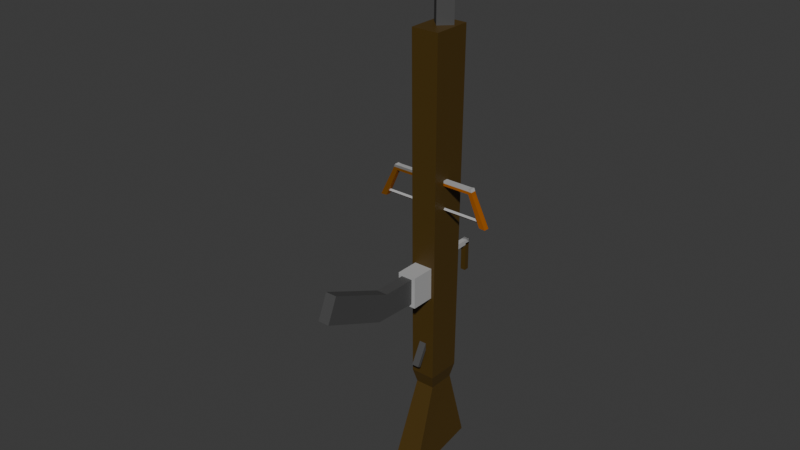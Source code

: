 # Source: HeavyBowGun.blend  (saved by Blender 4.2.66; exported with 4.5.12 LTS)
import bpy
from mathutils import Matrix  # noqa: F401  (used for matrix-valued properties, if any)

bpy.ops.wm.read_factory_settings(use_empty=True)
scene = bpy.context.scene
scene.name = 'Scene'

# ---- collections
col_collection = bpy.data.collections.new('Collection'); scene.collection.children.link(col_collection)

# ---- images (referenced by path relative to the original .blend; pixels are not part of the script)
import os
ASSET_DIR = os.environ.get("B2B_ASSET_DIR", "")  # directory of the original .blend (textures are referenced by path, not embedded)
HERE = os.path.dirname(os.path.abspath(__file__))  # packed textures are extracted next to this script under _unpacked/

def load_image(name, relpath, width, height, colorspace="sRGB"):
    """Load a texture the original file referenced (path relative to the .blend, or extracted next to this script)."""
    p = next((c for c in (os.path.join(HERE, relpath), os.path.join(ASSET_DIR, relpath)) if relpath and os.path.exists(c)), "")
    if p:
        img = bpy.data.images.load(p, check_existing=True)
        img.name = name
    else:  # same state as the original file: an image datablock whose file is absent (Cycles renders it pink)
        img = bpy.data.images.new(name, width, height)
        img.source = "FILE"
        img.filepath = "//" + (relpath or name)
    img.colorspace_settings.name = colorspace
    return img
img_4col_png = load_image('4col.png', '_unpacked/4col.95f1c2ac.png', 32, 32, 'sRGB')

# ---- materials (node trees are filled in below, after node groups)
mat_material_000 = bpy.data.materials.new('Material_000')
mat_material_000.alpha_threshold = 0.0
mat_material_000.roughness = 0.5
mat_material_000.line_color = (0.0, 0.0, 0.0, 1.0)

# ---- material node trees
mat_material_000.use_nodes = True; mat_material_000.node_tree.nodes.clear()
_N = mat_material_000.node_tree.nodes; _L = mat_material_000.node_tree.links
n0 = _N.new('ShaderNodeOutputMaterial'); n0.name = 'Material Output'; n0.location = (300, 300)
n1 = _N.new('ShaderNodeBsdfPrincipled'); n1.name = 'Principled BSDF'; n1.location = (10, 300)
n1.inputs[3].default_value = 1.45
n2 = _N.new('ShaderNodeTexImage'); n2.name = 'Image Texture'; n2.location = (-314, 208)
n2.image = img_4col_png
_L.new(n1.outputs[0], n0.inputs[0])
_L.new(n2.outputs[0], n1.inputs[0])
n0.is_active_output = True

# ---- world
world_world = bpy.data.worlds.new('World'); scene.world = world_world
world_world.use_nodes = True; world_world.node_tree.nodes.clear()
_N = world_world.node_tree.nodes; _L = world_world.node_tree.links
n0 = _N.new('ShaderNodeOutputWorld'); n0.name = 'World Output'; n0.location = (300, 300)
n1 = _N.new('ShaderNodeBackground'); n1.name = 'Background'; n1.location = (10, 300)
n1.inputs[0].default_value = (0.05088, 0.05088, 0.05088, 1.0)
_L.new(n1.outputs[0], n0.inputs[0])
n0.is_active_output = True
world_world.color = (0.05088, 0.05088, 0.05088)
world_world.sun_shadow_jitter_overblur = 0.0

# ---- meshes
me_cube_001 = bpy.data.meshes.new('Cube.001')
me_cube_001.from_pydata([(-3.787, -25.16, -46.82), (-5.455, -27.52, 94.65), (-3.787, -14.42, -46.82), (-5.455, -12.06, 94.65), (3.787, -25.16, -46.82), (5.455, -27.52, 94.65), (3.787, -14.42, -46.82), (5.455, -12.06, 94.65), (-5.455, -7.615, -75.45), (-5.455, -37.19, -81.13), (5.455, -7.615, -75.45), (5.455, -37.19, -81.13), (-4.813, -26.61, -41.39), (-4.813, -12.97, -41.39), (4.813, -12.97, -41.39), (4.813, -26.61, -41.39), (-2.229, -53.98, -4.04), (-2.229, -49.95, 5.351), (-2.229, -29.03, -5.111), (-2.229, -29.03, 5.111), (2.229, -53.98, -4.04), (2.229, -49.95, 5.351), (2.229, -29.03, -5.111), (2.229, -29.03, 5.111), (-2.229, -79.62, 6.967), (-2.229, -75.58, 16.36), (2.229, -79.62, 6.967), (2.229, -75.58, 16.36), (-3.72, -36.36, -6.212), (-3.72, -36.36, 6.212), (-3.72, -23.94, -6.212), (-3.72, -23.94, 6.212), (3.72, -36.36, -6.212), (3.72, -36.36, 6.212), (3.72, -23.94, -6.212), (3.72, -23.94, 6.212), (-1.416, -31.19, -35.27), (-1.416, -25.59, -24.81), (-1.416, -29.91, -35.95), (-1.416, -24.31, -25.5), (1.416, -31.19, -35.27), (1.416, -25.59, -24.81), (1.416, -29.91, -35.95), (1.416, -24.31, -25.5), (0.0, -21.51, 80.01), (0.0, -21.51, 137.1), (-4.302, -17.21, 80.01), (-4.302, -17.21, 137.1), (4.302, -17.21, 80.01), (4.302, -17.21, 137.1), (0.0, -12.91, 80.01), (0.0, -12.91, 137.1), (-1.122, -14.79, 134.4), (-1.122, -14.79, 136.7), (1.122, -14.79, 134.4), (1.122, -14.79, 136.7), (0.0, -11.06, 134.4), (0.0, -11.06, 136.7), (-1.0, -2.663, -5.768), (-1.0, -2.663, 5.768), (-1.0, -0.6626, -5.768), (-1.0, -0.6626, 5.768), (1.0, -2.663, -5.768), (1.0, -2.663, 5.768), (1.0, -0.6626, -5.768), (1.0, -0.6626, 5.768), (-1.0, -15.91, 5.097), (-1.0, -15.91, 7.097), (-1.0, -0.6626, 5.097), (-1.0, -0.6626, 7.097), (1.0, -15.91, 5.097), (1.0, -15.91, 7.097), (1.0, -0.6626, 5.097), (1.0, -0.6626, 7.097), (-1.0, -22.6, 38.12), (-1.0, -22.6, 40.12), (-1.0, -20.6, 38.12), (-1.0, -20.6, 40.12), (1.0, -22.6, 38.12), (1.0, -22.6, 40.12), (1.0, -20.6, 38.12), (1.0, -20.6, 40.12), (15.92, -20.6, 40.12), (15.92, -20.6, 38.12), (15.92, -22.6, 38.12), (15.92, -22.6, 40.12), (-15.92, -20.6, 38.12), (-15.92, -22.6, 38.12), (-15.92, -22.6, 40.12), (-15.92, -20.6, 40.12), (16.97, -20.48, 40.25), (17.85, -20.48, 38.0), (17.85, -22.72, 38.0), (16.97, -22.72, 40.25), (-17.85, -20.48, 38.0), (-17.85, -22.72, 38.0), (-16.97, -22.72, 40.25), (-16.97, -20.48, 40.25), (21.0, -22.6, 26.67), (21.0, -20.6, 26.67), (-21.0, -20.6, 26.67), (-21.0, -22.6, 26.67), (23.54, -22.72, 26.55), (23.54, -20.48, 26.55), (-23.54, -20.48, 26.55), (-23.54, -22.72, 26.55), (-21.55, -21.6, 28.03), (-21.55, -22.24, 28.67), (-21.55, -20.96, 28.67), (-21.55, -21.6, 29.31), (21.55, -21.6, 28.03), (21.55, -22.24, 28.67), (21.55, -20.96, 28.67), (21.55, -21.6, 29.31), (-5.134, -27.07, 26.63), (-5.134, -12.51, 26.63), (5.134, -12.51, 26.63), (5.134, -27.07, 26.63), (5.134, -27.07, 26.63), (-5.134, -27.07, 26.63), (5.134, -12.51, 26.63), (-5.134, -12.51, 26.63)], [], [(119, 1, 3, 115), (115, 3, 7, 116), (116, 7, 5, 117), (117, 5, 1, 119), (4, 0, 9, 11), (7, 3, 1, 5), (8, 10, 11, 9), (2, 6, 10, 8), (0, 2, 8, 9), (6, 4, 11, 10), (4, 15, 12, 0), (6, 14, 15, 4), (2, 13, 14, 6), (0, 12, 13, 2), (16, 17, 19, 18), (18, 19, 23, 22), (22, 23, 21, 20), (21, 17, 25, 27), (18, 22, 20, 16), (23, 19, 17, 21), (26, 27, 25, 24), (20, 21, 27, 26), (17, 16, 24, 25), (16, 20, 26, 24), (28, 29, 31, 30), (30, 31, 35, 34), (34, 35, 33, 32), (32, 33, 29, 28), (30, 34, 32, 28), (35, 31, 29, 33), (36, 37, 39, 38), (38, 39, 43, 42), (42, 43, 41, 40), (40, 41, 37, 36), (38, 42, 40, 36), (43, 39, 37, 41), (44, 45, 47, 46), (46, 47, 51, 50), (50, 51, 49, 48), (48, 49, 45, 44), (46, 50, 48, 44), (51, 47, 45, 49), (52, 53, 57, 56), (56, 57, 55, 54), (54, 55, 53, 52), (56, 54, 52), (57, 53, 55), (58, 59, 61, 60), (60, 61, 65, 64), (64, 65, 63, 62), (62, 63, 59, 58), (60, 64, 62, 58), (65, 61, 59, 63), (66, 67, 69, 68), (68, 69, 73, 72), (72, 73, 71, 70), (70, 71, 67, 66), (68, 72, 70, 66), (73, 69, 67, 71), (77, 76, 86, 89), (76, 77, 81, 80), (79, 78, 84, 85), (78, 79, 75, 74), (76, 80, 78, 74), (81, 77, 75, 79), (82, 85, 93, 90), (78, 80, 83, 84), (81, 79, 85, 82), (80, 81, 82, 83), (91, 92, 102, 103), (74, 75, 88, 87), (75, 77, 89, 88), (76, 74, 87, 86), (91, 90, 93, 92), (95, 96, 97, 94), (89, 86, 94, 97), (83, 82, 90, 91), (87, 88, 96, 95), (85, 84, 92, 93), (86, 87, 101, 100), (88, 89, 97, 96), (100, 101, 105, 104), (98, 99, 103, 102), (87, 95, 105, 101), (92, 84, 98, 102), (95, 94, 104, 105), (83, 91, 103, 99), (94, 86, 100, 104), (84, 83, 99, 98), (106, 107, 109, 108), (108, 109, 113, 112), (112, 113, 111, 110), (110, 111, 107, 106), (108, 112, 110, 106), (113, 109, 107, 111), (15, 118, 114, 12), (14, 120, 118, 15), (13, 121, 120, 14), (12, 114, 121, 13), (118, 120, 121, 114), (117, 119, 115, 116)])
_uv = me_cube_001.uv_layers.new(name='UVMap')
_uv.uv.foreach_set('vector', [0.3363, 0.1663, 0.3525, 0.1663, 0.3525, 0.1998, 0.3363, 0.1998, 0.3363, 0.1998, 0.3525, 0.1998, 0.3525, 0.2334, 0.3363, 0.2334, 0.3363, 0.2334, 0.3525, 0.2334, 0.3525, 0.2669, 0.3363, 0.2669, 0.3363, 0.2669, 0.3525, 0.2669, 0.3525, 0.3005, 0.3363, 0.3005, 0.3189, 0.2669, 0.3189, 0.3005, 0.3189, 0.3005, 0.3189, 0.2669, 0.3525, 0.2334, 0.386, 0.2334, 0.386, 0.2669, 0.3525, 0.2669, 0.2854, 0.2334, 0.3189, 0.2334, 0.3189, 0.2669, 0.2854, 0.2669, 0.3189, 0.1998, 0.3189, 0.2334, 0.3189, 0.2334, 0.3189, 0.1998, 0.3189, 0.1663, 0.3189, 0.1998, 0.3189, 0.1998, 0.3189, 0.1663, 0.3189, 0.2334, 0.3189, 0.2669, 0.3189, 0.2669, 0.3189, 0.2334, 0.3189, 0.2669, 0.3202, 0.2669, 0.3202, 0.3005, 0.3189, 0.3005, 0.3189, 0.2334, 0.3202, 0.2334, 0.3202, 0.2669, 0.3189, 0.2669, 0.3189, 0.1998, 0.3202, 0.1998, 0.3202, 0.2334, 0.3189, 0.2334, 0.3189, 0.1663, 0.3202, 0.1663, 0.3202, 0.1998, 0.3189, 0.1998, 0.7565, 0.1588, 0.8015, 0.1588, 0.8015, 0.2038, 0.7565, 0.2038, 0.7565, 0.2038, 0.8015, 0.2038, 0.8015, 0.2489, 0.7565, 0.2489, 0.7565, 0.2489, 0.8015, 0.2489, 0.8015, 0.2939, 0.7565, 0.2939, 0.8015, 0.2939, 0.8466, 0.2939, 0.8466, 0.2939, 0.8015, 0.2939, 0.7115, 0.2489, 0.7565, 0.2489, 0.7565, 0.2939, 0.7115, 0.2939, 0.8015, 0.2489, 0.8466, 0.2489, 0.8466, 0.2939, 0.8015, 0.2939, 0.7565, 0.2939, 0.8015, 0.2939, 0.8015, 0.3389, 0.7565, 0.3389, 0.7565, 0.2939, 0.8015, 0.2939, 0.8015, 0.2939, 0.7565, 0.2939, 0.8015, 0.1588, 0.7565, 0.1588, 0.7565, 0.1588, 0.8015, 0.1588, 0.7115, 0.2939, 0.7565, 0.2939, 0.7565, 0.2939, 0.7115, 0.2939, 0.6165, 0.6406, 0.6501, 0.6406, 0.6501, 0.6742, 0.6165, 0.6742, 0.6165, 0.6742, 0.6501, 0.6742, 0.6501, 0.7077, 0.6165, 0.7077, 0.6165, 0.7077, 0.6501, 0.7077, 0.6501, 0.7413, 0.6165, 0.7413, 0.6165, 0.7413, 0.6501, 0.7413, 0.6501, 0.7748, 0.6165, 0.7748, 0.583, 0.7077, 0.6165, 0.7077, 0.6165, 0.7413, 0.583, 0.7413, 0.6501, 0.7077, 0.6836, 0.7077, 0.6836, 0.7413, 0.6501, 0.7413, 0.7358, 0.1502, 0.7727, 0.1502, 0.7727, 0.1871, 0.7358, 0.1871, 0.7358, 0.1871, 0.7727, 0.1871, 0.7727, 0.2241, 0.7358, 0.2241, 0.7358, 0.2241, 0.7727, 0.2241, 0.7727, 0.261, 0.7358, 0.261, 0.7358, 0.261, 0.7727, 0.261, 0.7727, 0.298, 0.7358, 0.298, 0.6988, 0.2241, 0.7358, 0.2241, 0.7358, 0.261, 0.6988, 0.261, 0.7727, 0.2241, 0.8097, 0.2241, 0.8097, 0.261, 0.7727, 0.261, 0.7408, 0.09601, 0.811, 0.09601, 0.811, 0.1662, 0.7408, 0.1662, 0.7408, 0.1662, 0.811, 0.1662, 0.811, 0.2365, 0.7408, 0.2365, 0.7408, 0.2365, 0.811, 0.2365, 0.811, 0.3067, 0.7408, 0.3067, 0.7408, 0.3067, 0.811, 0.3067, 0.811, 0.3769, 0.7408, 0.3769, 0.6706, 0.2365, 0.7408, 0.2365, 0.7408, 0.3067, 0.6706, 0.3067, 0.811, 0.2365, 0.8813, 0.2365, 0.8813, 0.3067, 0.811, 0.3067, 0.375, 0.0, 0.625, 0.0, 0.625, 0.25, 0.375, 0.25, 0.375, 0.5, 0.625, 0.5, 0.625, 0.75, 0.375, 0.75, 0.375, 0.75, 0.625, 0.75, 0.625, 1.0, 0.375, 1.0, 0.375, 0.5, 0.375, 0.75, 0.125, 0.75, 0.875, 0.5, 0.875, 0.75, 0.625, 0.75, 0.2214, 0.1268, 0.3011, 0.1268, 0.3011, 0.2064, 0.2214, 0.2064, 0.2214, 0.2064, 0.3011, 0.2064, 0.3011, 0.2861, 0.2214, 0.2861, 0.2214, 0.2861, 0.3011, 0.2861, 0.3011, 0.3657, 0.2214, 0.3657, 0.2214, 0.3657, 0.3011, 0.3657, 0.3011, 0.4454, 0.2214, 0.4454, 0.1418, 0.2861, 0.2214, 0.2861, 0.2214, 0.3657, 0.1418, 0.3657, 0.3011, 0.2861, 0.3808, 0.2861, 0.3808, 0.3657, 0.3011, 0.3657, 0.6701, 0.585, 0.7516, 0.585, 0.7516, 0.6665, 0.6701, 0.6665, 0.6701, 0.6665, 0.7516, 0.6665, 0.7516, 0.748, 0.6701, 0.748, 0.6701, 0.748, 0.7516, 0.748, 0.7516, 0.8296, 0.6701, 0.8296, 0.6701, 0.8296, 0.7516, 0.8296, 0.7516, 0.9111, 0.6701, 0.9111, 0.5885, 0.748, 0.6701, 0.748, 0.6701, 0.8296, 0.5885, 0.8296, 0.7516, 0.748, 0.8331, 0.748, 0.8331, 0.8296, 0.7516, 0.8296, 0.625, 0.25, 0.375, 0.25, 0.375, 0.25, 0.625, 0.25, 0.375, 0.25, 0.625, 0.25, 0.625, 0.5, 0.375, 0.5, 0.625, 0.75, 0.375, 0.75, 0.375, 0.75, 0.625, 0.75, 0.375, 0.75, 0.625, 0.75, 0.625, 1.0, 0.375, 1.0, 0.125, 0.5, 0.375, 0.5, 0.375, 0.75, 0.125, 0.75, 0.625, 0.5, 0.875, 0.5, 0.875, 0.75, 0.625, 0.75, 0.625, 0.5, 0.625, 0.75, 0.625, 0.75, 0.625, 0.5, 0.375, 0.75, 0.375, 0.5, 0.375, 0.5, 0.375, 0.75, 0.625, 0.5, 0.625, 0.75, 0.625, 0.75, 0.625, 0.5, 0.375, 0.5, 0.625, 0.5, 0.625, 0.5, 0.375, 0.5, 0.375, 0.5, 0.375, 0.75, 0.375, 0.75, 0.375, 0.5, 0.375, 1.0, 0.625, 1.0, 0.625, 1.0, 0.375, 1.0, 0.875, 0.75, 0.875, 0.5, 0.875, 0.5, 0.875, 0.75, 0.125, 0.5, 0.125, 0.75, 0.125, 0.75, 0.125, 0.5, 0.375, 0.5, 0.625, 0.5, 0.625, 0.75, 0.375, 0.75, 0.375, 0.0, 0.625, 0.0, 0.625, 0.25, 0.375, 0.25, 0.625, 0.25, 0.375, 0.25, 0.375, 0.25, 0.625, 0.25, 0.375, 0.5, 0.625, 0.5, 0.625, 0.5, 0.375, 0.5, 0.375, 1.0, 0.625, 1.0, 0.625, 1.0, 0.375, 1.0, 0.625, 0.75, 0.375, 0.75, 0.375, 0.75, 0.625, 0.75, 0.125, 0.5, 0.125, 0.75, 0.125, 0.75, 0.125, 0.5, 0.875, 0.75, 0.875, 0.5, 0.875, 0.5, 0.875, 0.75, 0.125, 0.5, 0.125, 0.75, 0.125, 0.75, 0.125, 0.5, 0.375, 0.75, 0.375, 0.5, 0.375, 0.5, 0.375, 0.75, 0.375, 1.0, 0.375, 1.0, 0.375, 1.0, 0.375, 1.0, 0.375, 0.75, 0.375, 0.75, 0.375, 0.75, 0.375, 0.75, 0.375, 0.0, 0.375, 0.25, 0.375, 0.25, 0.375, 0.0, 0.375, 0.5, 0.375, 0.5, 0.375, 0.5, 0.375, 0.5, 0.375, 0.25, 0.375, 0.25, 0.375, 0.25, 0.375, 0.25, 0.375, 0.75, 0.375, 0.5, 0.375, 0.5, 0.375, 0.75, 0.375, 0.0, 0.625, 0.0, 0.625, 0.25, 0.375, 0.25, 0.375, 0.25, 0.625, 0.25, 0.625, 0.5, 0.375, 0.5, 0.375, 0.5, 0.625, 0.5, 0.625, 0.75, 0.375, 0.75, 0.375, 0.75, 0.625, 0.75, 0.625, 1.0, 0.375, 1.0, 0.125, 0.5, 0.375, 0.5, 0.375, 0.75, 0.125, 0.75, 0.625, 0.5, 0.875, 0.5, 0.875, 0.75, 0.625, 0.75, 0.3202, 0.2669, 0.3363, 0.2669, 0.3363, 0.3005, 0.3202, 0.3005, 0.3202, 0.2334, 0.3363, 0.2334, 0.3363, 0.2669, 0.3202, 0.2669, 0.3202, 0.1998, 0.3363, 0.1998, 0.3363, 0.2334, 0.3202, 0.2334, 0.3202, 0.1663, 0.3363, 0.1663, 0.3363, 0.1998, 0.3202, 0.1998, 0.3363, 0.2669, 0.3363, 0.2334, 0.3363, 0.1998, 0.3363, 0.1663, 0.3363, 0.2669, 0.3363, 0.1663, 0.3363, 0.1998, 0.3363, 0.2334])
me_cube_001.materials.append(mat_material_000)
me_cube_001.update()

# ---- objects
ob_cube = bpy.data.objects.new('Cube', me_cube_001)
ob_armature = bpy.data.objects.new('Armature', None)
ob_wp_00 = bpy.data.objects.new('WP-00', None)
ob_wp_01 = bpy.data.objects.new('WP-01', None)
ob_wp_02 = bpy.data.objects.new('WP-02', None)

# ---- transforms, parenting, visibility, modifiers, constraints
ob_cube.location = (0.0, 0.0, 0.0)
_vg = ob_cube.vertex_groups.new(name='Body.000')
_vg = ob_cube.vertex_groups.new(name='Bendable.001')
_vg = ob_cube.vertex_groups.new(name='Bow.002')
ob_armature.location = (0.0, 0.0, 0.0)
ob_wp_00.parent = ob_armature
ob_wp_00.location = (0.0, 0.0, 0.0)
ob_wp_00.show_bounds = True
ob_wp_00.show_wire = True
ob_wp_00.show_in_front = True
ob_wp_01.parent = ob_wp_00
ob_wp_01.location = (0.0, -40.0, 12.0)
ob_wp_01.show_bounds = True
ob_wp_01.show_wire = True
ob_wp_01.show_in_front = True
ob_wp_02.parent = ob_wp_01
ob_wp_02.location = (0.0, 20.0, 57.0)
ob_wp_02.show_bounds = True
ob_wp_02.show_wire = True
ob_wp_02.show_in_front = True

# ---- collection membership
col_collection.objects.link(ob_cube)
col_collection.objects.link(ob_armature)
col_collection.objects.link(ob_wp_00)
col_collection.objects.link(ob_wp_01)
col_collection.objects.link(ob_wp_02)

# ---- scene / render settings (as saved in the file)
scene.frame_start = 1; scene.frame_end = 250; scene.frame_set(20)
scene.render.engine = 'CYCLES'
bpy.context.view_layer.update()

# ---- added for rendering (the .blend has no active camera and no usable light): camera, sun
cam_auto = bpy.data.cameras.new('AutoCamera')
cam_auto.lens = 50.0
cam_auto.sensor_width = 36.0
cam_auto.clip_end = 3845.08
ob_auto_camera = bpy.data.objects.new('AutoCamera', cam_auto)
scene.collection.objects.link(ob_auto_camera)
ob_auto_camera.location = (219.094, -303.052, 203.258)
ob_auto_camera.rotation_euler = (1.09748, -7.21219e-08, 0.694738)
scene.camera = ob_auto_camera
light_auto_sun = bpy.data.lights.new('AutoSun', 'SUN')
light_auto_sun.energy = 3.0
light_auto_sun.angle = 0.0523599
ob_auto_sun = bpy.data.objects.new('AutoSun', light_auto_sun)
scene.collection.objects.link(ob_auto_sun)
ob_auto_sun.rotation_euler = (0.872665, 0.174533, 0.523599)
bpy.context.view_layer.update()
